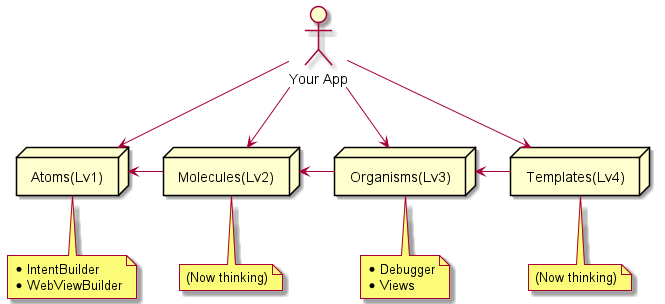

The diagram above was rendered by PlantUML. Its source (embedded in the PNG):
@startuml ライブラリ構成

actor "Your App" as apps

node "Atoms(Lv1)" as lv1
note bottom of lv1
    * IntentBuilder
    * WebViewBuilder
end note

node "Molecules(Lv2)" as lv2
note bottom of lv2
    (Now thinking)
end note

node "Organisms(Lv3)" as lv3
note bottom of lv3
    * Debugger
    * Views
end note

node "Templates(Lv4)" as lv4
note bottom of lv4
    (Now thinking)
end note



lv3 <- lv4
lv2 <- lv3
lv1 <- lv2

apps --> lv4
apps --> lv3
apps --> lv2
apps --> lv1

@enduml